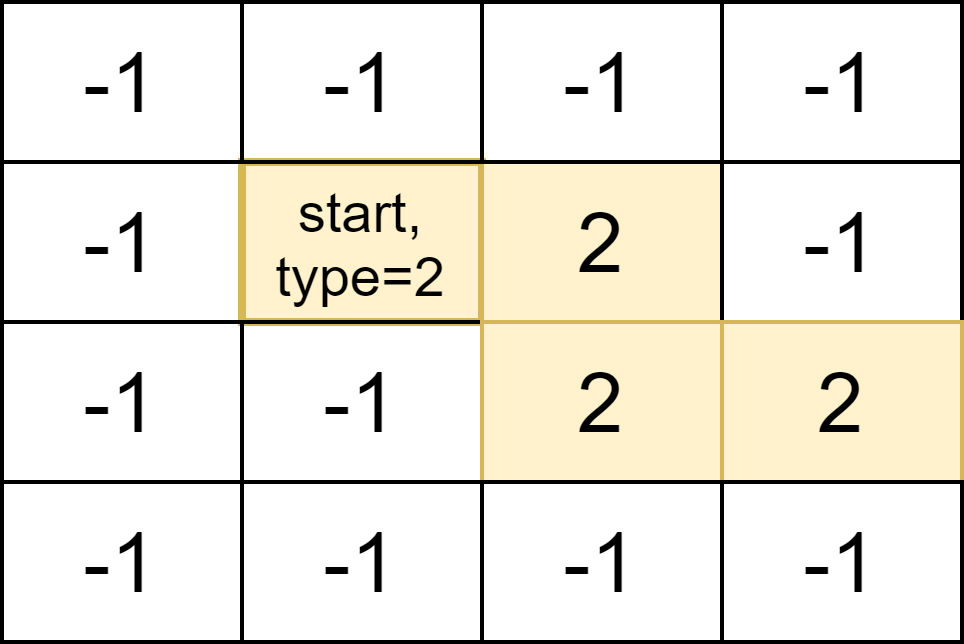

The diagram above was exported from draw.io. Its source (the exported page's mxGraphModel, read from the mxfile embedded in the PNG):
<mxGraphModel dx="782" dy="380" grid="1" gridSize="10" guides="1" tooltips="1" connect="1" arrows="1" fold="1" page="1" pageScale="1" pageWidth="827" pageHeight="1169" math="0" shadow="0">
  <root>
    <mxCell id="0" />
    <mxCell id="1" parent="0" />
    <mxCell id="s9vjymGMTHMXit7HCKyP-2" value="-1" style="text;html=1;fillColor=none;align=center;verticalAlign=middle;whiteSpace=wrap;rounded=0;fontSize=21;strokeColor=#000000;" vertex="1" parent="1">
      <mxGeometry x="200" y="170" width="60" height="40" as="geometry" />
    </mxCell>
    <mxCell id="s9vjymGMTHMXit7HCKyP-3" value="&lt;div style=&quot;font-size: 14px;&quot;&gt;start, type=2&lt;/div&gt;" style="text;html=1;fillColor=#fff2cc;align=center;verticalAlign=middle;whiteSpace=wrap;rounded=0;fontSize=14;strokeColor=#d6b656;strokeWidth=2;" vertex="1" parent="1">
      <mxGeometry x="260" y="170" width="60" height="40" as="geometry" />
    </mxCell>
    <mxCell id="s9vjymGMTHMXit7HCKyP-4" value="2" style="text;html=1;fillColor=#fff2cc;align=center;verticalAlign=middle;whiteSpace=wrap;rounded=0;fontSize=21;strokeColor=#d6b656;" vertex="1" parent="1">
      <mxGeometry x="320" y="170" width="60" height="40" as="geometry" />
    </mxCell>
    <mxCell id="s9vjymGMTHMXit7HCKyP-5" value="-1" style="text;html=1;fillColor=none;align=center;verticalAlign=middle;whiteSpace=wrap;rounded=0;fontSize=21;strokeColor=#000000;" vertex="1" parent="1">
      <mxGeometry x="380" y="170" width="60" height="40" as="geometry" />
    </mxCell>
    <mxCell id="s9vjymGMTHMXit7HCKyP-6" value="-1" style="text;html=1;fillColor=none;align=center;verticalAlign=middle;whiteSpace=wrap;rounded=0;fontSize=21;strokeColor=#000000;" vertex="1" parent="1">
      <mxGeometry x="200" y="210" width="60" height="40" as="geometry" />
    </mxCell>
    <mxCell id="s9vjymGMTHMXit7HCKyP-7" value="-1" style="text;html=1;fillColor=none;align=center;verticalAlign=middle;whiteSpace=wrap;rounded=0;fontSize=21;strokeColor=#000000;" vertex="1" parent="1">
      <mxGeometry x="260" y="210" width="60" height="40" as="geometry" />
    </mxCell>
    <mxCell id="s9vjymGMTHMXit7HCKyP-8" value="2" style="text;html=1;fillColor=#fff2cc;align=center;verticalAlign=middle;whiteSpace=wrap;rounded=0;fontSize=21;strokeColor=#d6b656;" vertex="1" parent="1">
      <mxGeometry x="320" y="210" width="60" height="40" as="geometry" />
    </mxCell>
    <mxCell id="s9vjymGMTHMXit7HCKyP-9" value="2" style="text;html=1;fillColor=#fff2cc;align=center;verticalAlign=middle;whiteSpace=wrap;rounded=0;fontSize=21;strokeColor=#d6b656;" vertex="1" parent="1">
      <mxGeometry x="380" y="210" width="60" height="40" as="geometry" />
    </mxCell>
    <mxCell id="s9vjymGMTHMXit7HCKyP-10" value="-1" style="text;html=1;fillColor=none;align=center;verticalAlign=middle;whiteSpace=wrap;rounded=0;fontSize=21;strokeColor=#000000;" vertex="1" parent="1">
      <mxGeometry x="200" y="130" width="60" height="40" as="geometry" />
    </mxCell>
    <mxCell id="s9vjymGMTHMXit7HCKyP-11" value="-1" style="text;html=1;fillColor=none;align=center;verticalAlign=middle;whiteSpace=wrap;rounded=0;fontSize=21;strokeColor=#000000;" vertex="1" parent="1">
      <mxGeometry x="260" y="130" width="60" height="40" as="geometry" />
    </mxCell>
    <mxCell id="s9vjymGMTHMXit7HCKyP-12" value="-1" style="text;html=1;fillColor=none;align=center;verticalAlign=middle;whiteSpace=wrap;rounded=0;fontSize=21;strokeColor=#000000;" vertex="1" parent="1">
      <mxGeometry x="320" y="130" width="60" height="40" as="geometry" />
    </mxCell>
    <mxCell id="s9vjymGMTHMXit7HCKyP-13" value="-1" style="text;html=1;fillColor=none;align=center;verticalAlign=middle;whiteSpace=wrap;rounded=0;fontSize=21;strokeColor=#000000;" vertex="1" parent="1">
      <mxGeometry x="380" y="130" width="60" height="40" as="geometry" />
    </mxCell>
    <mxCell id="s9vjymGMTHMXit7HCKyP-14" value="-1" style="text;html=1;fillColor=none;align=center;verticalAlign=middle;whiteSpace=wrap;rounded=0;fontSize=21;strokeColor=#000000;" vertex="1" parent="1">
      <mxGeometry x="200" y="250" width="60" height="40" as="geometry" />
    </mxCell>
    <mxCell id="s9vjymGMTHMXit7HCKyP-15" value="-1" style="text;html=1;fillColor=none;align=center;verticalAlign=middle;whiteSpace=wrap;rounded=0;fontSize=21;strokeColor=#000000;" vertex="1" parent="1">
      <mxGeometry x="260" y="250" width="60" height="40" as="geometry" />
    </mxCell>
    <mxCell id="s9vjymGMTHMXit7HCKyP-16" value="-1" style="text;html=1;align=center;verticalAlign=middle;whiteSpace=wrap;rounded=0;fontSize=21;strokeColor=#000000;" vertex="1" parent="1">
      <mxGeometry x="320" y="250" width="60" height="40" as="geometry" />
    </mxCell>
    <mxCell id="s9vjymGMTHMXit7HCKyP-17" value="-1" style="text;html=1;fillColor=none;align=center;verticalAlign=middle;whiteSpace=wrap;rounded=0;fontSize=21;strokeColor=#000000;" vertex="1" parent="1">
      <mxGeometry x="380" y="250" width="60" height="40" as="geometry" />
    </mxCell>
  </root>
</mxGraphModel>